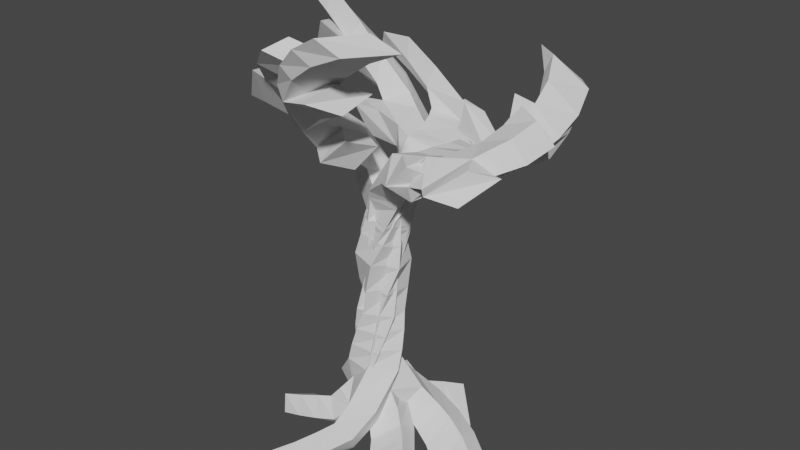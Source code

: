 # Source: metal_tree_11.blend  (saved by Blender 2.93.20; exported with 4.5.12 LTS)
import bpy
from mathutils import Matrix  # noqa: F401  (used for matrix-valued properties, if any)

bpy.ops.wm.read_factory_settings(use_empty=True)
scene = bpy.context.scene
scene.name = 'Scene'

# ---- collections
col_collection = bpy.data.collections.new('Collection'); scene.collection.children.link(col_collection)

# ---- world
world_world = bpy.data.worlds.new('World'); scene.world = world_world
world_world.use_nodes = True; world_world.node_tree.nodes.clear()
_N = world_world.node_tree.nodes; _L = world_world.node_tree.links
n0 = _N.new('ShaderNodeOutputWorld'); n0.name = 'World Output'; n0.location = (300, 300)
n1 = _N.new('ShaderNodeBackground'); n1.name = 'Background'; n1.location = (10, 300)
n1.inputs[0].default_value = (0.05088, 0.05088, 0.05088, 1.0)
_L.new(n1.outputs[0], n0.inputs[0])
n0.is_active_output = True
world_world.color = (0.05088, 0.05088, 0.05088)
world_world.use_sun_shadow = False
world_world.sun_shadow_jitter_overblur = 0.0

# ---- meshes
me_plane = bpy.data.meshes.new('Plane')
me_plane.from_pydata([(-0.095, -0.05765, 4.005), (0.1345, 0.1667, 0.6626), (-0.03585, 0.04577, 2.073), (0.07942, 0.0932, 3.0), (0.6714, 0.5605, 0.03737), (1.62, 0.6898, -0.4815), (0.08955, -0.07356, 0.4631), (0.569, -0.2256, -0.06638), (1.359, -0.829, -0.3599), (0.01848, 0.1305, 1.043), (-0.3804, 0.2256, 4.747), (-1.466, 0.4779, 5.294), (-1.643, -0.4674, 5.472), (-2.644, -0.1994, 6.979), (-1.913, -0.98, 6.053), (-0.8825, -0.2559, 5.016), (-0.7378, -0.9437, 4.992), (-1.956, 0.278, 6.221), (-1.827, 0.865, 5.327), (-0.9233, 0.3517, 5.021), (-1.118, 0.6572, 4.921)], [(4, 5), (1, 4), (9, 1), (3, 2), (0, 3), (1, 6), (6, 7), (7, 8), (2, 9), (10, 0), (19, 10), (15, 12), (12, 13), (12, 14), (10, 15), (15, 16), (17, 11), (11, 18), (11, 19), (19, 20)], [])
_uv = me_plane.uv_layers.new(name='UVMap')
_uv.uv.foreach_set('vector', [])
me_plane.use_remesh_fix_poles = True
me_plane.use_remesh_preserve_attributes = False
me_plane.update()

# ---- objects
ob_plane = bpy.data.objects.new('Plane', me_plane)
ob_empty = bpy.data.objects.new('Empty', None)

# ---- transforms, parenting, visibility, modifiers, constraints
ob_plane.location = (0.0, 0.0, 0.0)
_m = ob_plane.modifiers.new('Skin', 'SKIN')
_m = ob_plane.modifiers.new('Array', 'ARRAY')
_m.count = 3
_m.use_relative_offset = False
_m.use_object_offset = True
_m.offset_object = ob_empty
_m = ob_plane.modifiers.new('SimpleDeform', 'SIMPLE_DEFORM')
_m.deform_axis = 'Z'
_m.factor = 4.852
_m.angle = 4.852
_m = ob_plane.modifiers.new('SimpleDeform.003', 'SIMPLE_DEFORM')
_m.deform_method = 'BEND'
_m.deform_axis = 'Y'
_m.factor = 0.2583
_m.angle = 0.2583
_m = ob_plane.modifiers.new('SimpleDeform.001', 'SIMPLE_DEFORM')
_m.deform_method = 'TAPER'
_m.deform_axis = 'Y'
_m.factor = -0.281
_m.angle = -0.281
_m = ob_plane.modifiers.new('SimpleDeform.002', 'SIMPLE_DEFORM')
_m.deform_method = 'BEND'
_m.deform_axis = 'Z'
_m.factor = -0.4485
_m.angle = -0.4485
ob_empty.location = (0.0, 0.0, 0.0)
ob_empty.rotation_euler = (0.0, -0.0, -2.242)

# ---- collection membership
col_collection.objects.link(ob_plane)
col_collection.objects.link(ob_empty)

# ---- scene / render settings (as saved in the file)
scene.frame_start = 1; scene.frame_end = 250; scene.frame_set(0)
scene.render.engine = 'BLENDER_EEVEE_NEXT'
scene.cycles.use_denoising = False
scene.cycles.samples = 128
scene.cycles.sampling_pattern = 'TABULATED_SOBOL'
scene.cycles.use_adaptive_sampling = False
scene.cycles.use_light_tree = False
scene.view_settings.view_transform = 'Filmic'
bpy.context.view_layer.update()

# ---- added for rendering (the .blend has no active camera and no usable light): camera, sun
cam_auto = bpy.data.cameras.new('AutoCamera')
cam_auto.lens = 50.0
cam_auto.sensor_width = 36.0
cam_auto.clip_end = 1000.0
ob_auto_camera = bpy.data.objects.new('AutoCamera', cam_auto)
scene.collection.objects.link(ob_auto_camera)
ob_auto_camera.location = (10.0504, -11.477, 11.324)
ob_auto_camera.rotation_euler = (1.09748, -7.21219e-08, 0.694738)
scene.camera = ob_auto_camera
light_auto_sun = bpy.data.lights.new('AutoSun', 'SUN')
light_auto_sun.energy = 3.0
light_auto_sun.angle = 0.0523599
ob_auto_sun = bpy.data.objects.new('AutoSun', light_auto_sun)
scene.collection.objects.link(ob_auto_sun)
ob_auto_sun.rotation_euler = (0.872665, 0.174533, 0.523599)
bpy.context.view_layer.update()
